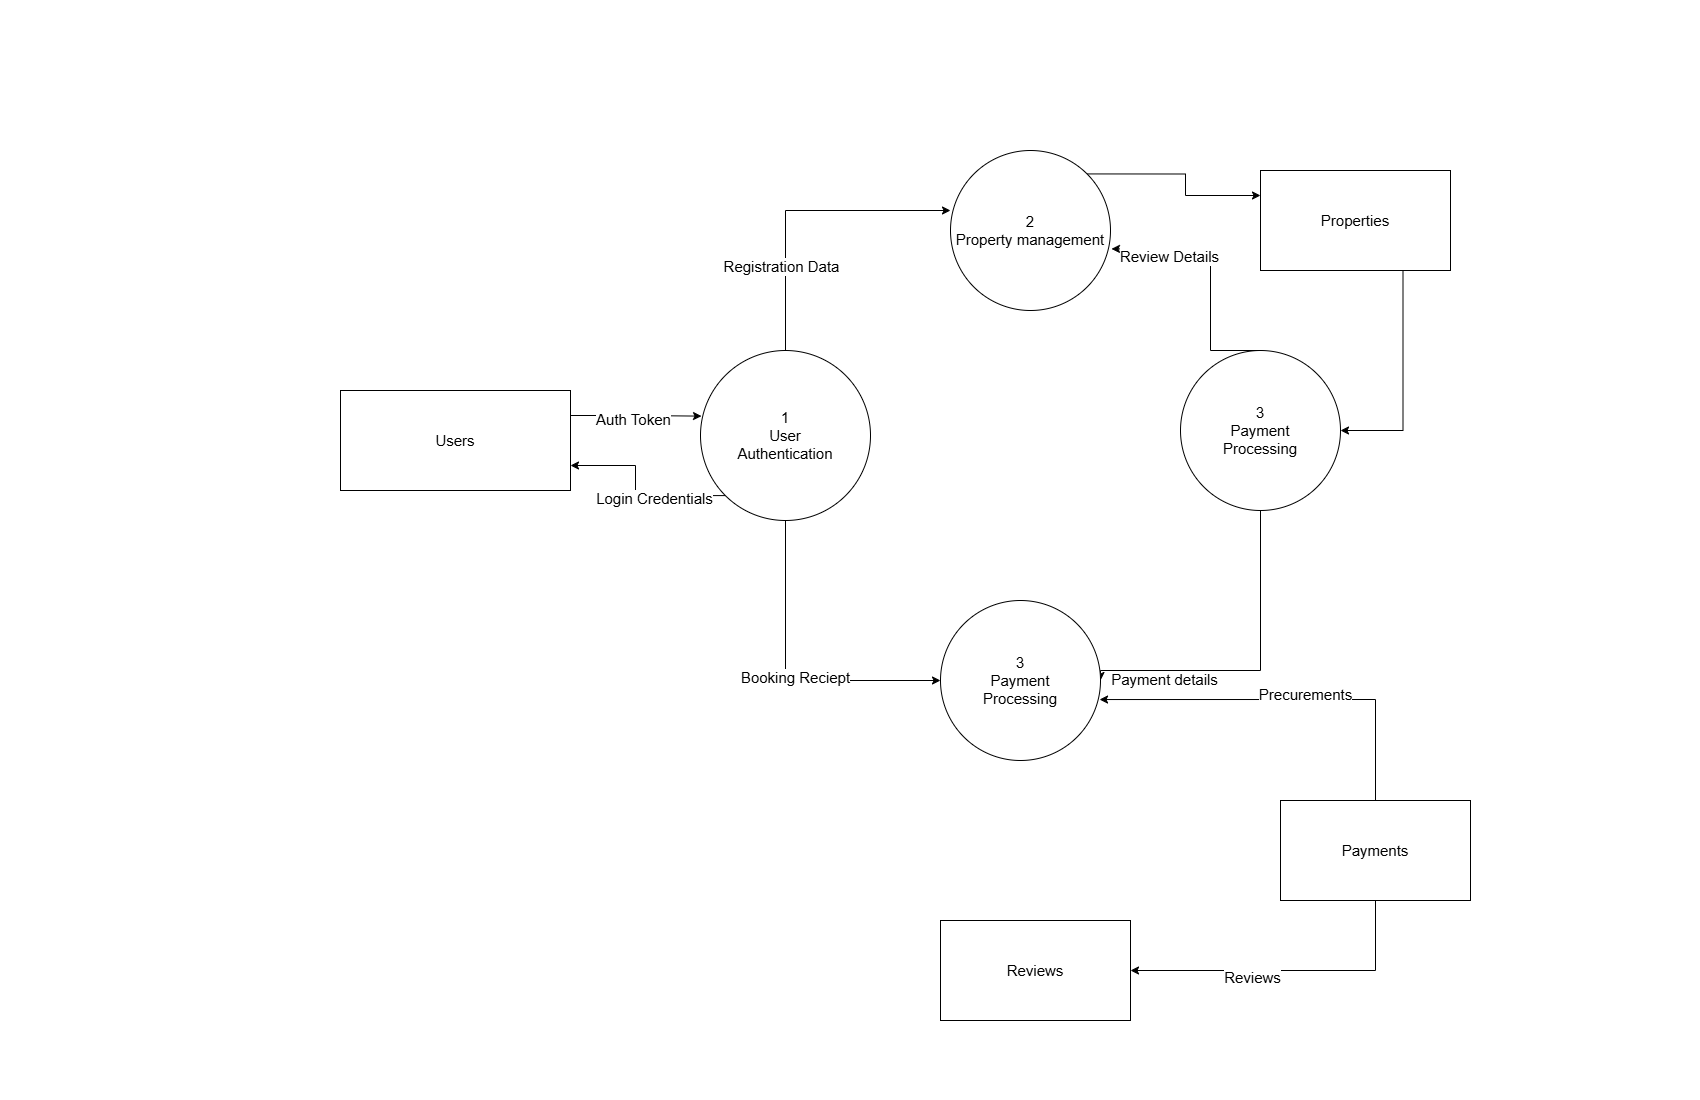

The diagram above was exported from draw.io. Its source (the exported page's mxGraphModel, read from the mxfile embedded in the PNG):
<mxGraphModel dx="3105" dy="1193" grid="1" gridSize="10" guides="1" tooltips="1" connect="1" arrows="1" fold="1" page="1" pageScale="1" pageWidth="850" pageHeight="1100" math="0" shadow="0">
  <root>
    <mxCell id="0" />
    <mxCell id="1" parent="0" />
    <mxCell id="yyWpSfr5TtPkbhhklfMH-14" style="edgeStyle=orthogonalEdgeStyle;rounded=0;orthogonalLoop=1;jettySize=auto;html=1;exitX=1;exitY=0;exitDx=0;exitDy=0;entryX=0;entryY=0.25;entryDx=0;entryDy=0;fontSize=15;" edge="1" parent="1" source="yyWpSfr5TtPkbhhklfMH-1" target="yyWpSfr5TtPkbhhklfMH-13">
      <mxGeometry relative="1" as="geometry" />
    </mxCell>
    <mxCell id="yyWpSfr5TtPkbhhklfMH-1" value="2&lt;div&gt;Property management&lt;/div&gt;" style="ellipse;whiteSpace=wrap;html=1;aspect=fixed;fontSize=15;" vertex="1" parent="1">
      <mxGeometry x="100" y="150" width="160" height="160" as="geometry" />
    </mxCell>
    <mxCell id="yyWpSfr5TtPkbhhklfMH-8" style="edgeStyle=orthogonalEdgeStyle;rounded=0;orthogonalLoop=1;jettySize=auto;html=1;exitX=0;exitY=1;exitDx=0;exitDy=0;entryX=1;entryY=0.75;entryDx=0;entryDy=0;fontSize=15;" edge="1" parent="1" source="yyWpSfr5TtPkbhhklfMH-2" target="yyWpSfr5TtPkbhhklfMH-6">
      <mxGeometry relative="1" as="geometry" />
    </mxCell>
    <mxCell id="yyWpSfr5TtPkbhhklfMH-9" value="Login Credentials" style="edgeLabel;html=1;align=center;verticalAlign=middle;resizable=0;points=[];fontSize=15;" vertex="1" connectable="0" parent="yyWpSfr5TtPkbhhklfMH-8">
      <mxGeometry x="-0.2167" y="2" relative="1" as="geometry">
        <mxPoint as="offset" />
      </mxGeometry>
    </mxCell>
    <mxCell id="yyWpSfr5TtPkbhhklfMH-26" style="edgeStyle=orthogonalEdgeStyle;rounded=0;orthogonalLoop=1;jettySize=auto;html=1;exitX=0.5;exitY=1;exitDx=0;exitDy=0;entryX=0;entryY=0.5;entryDx=0;entryDy=0;fontSize=15;" edge="1" parent="1" source="yyWpSfr5TtPkbhhklfMH-2" target="yyWpSfr5TtPkbhhklfMH-5">
      <mxGeometry relative="1" as="geometry" />
    </mxCell>
    <mxCell id="yyWpSfr5TtPkbhhklfMH-27" value="Booking Reciept" style="edgeLabel;html=1;align=center;verticalAlign=middle;resizable=0;points=[];fontSize=15;" vertex="1" connectable="0" parent="yyWpSfr5TtPkbhhklfMH-26">
      <mxGeometry x="0.0603" y="4" relative="1" as="geometry">
        <mxPoint x="1" as="offset" />
      </mxGeometry>
    </mxCell>
    <mxCell id="yyWpSfr5TtPkbhhklfMH-2" value="1&lt;div&gt;User&lt;/div&gt;&lt;div&gt;Authentication&lt;/div&gt;" style="ellipse;whiteSpace=wrap;html=1;aspect=fixed;fontSize=15;" vertex="1" parent="1">
      <mxGeometry x="-150" y="350" width="170" height="170" as="geometry" />
    </mxCell>
    <mxCell id="yyWpSfr5TtPkbhhklfMH-19" style="edgeStyle=orthogonalEdgeStyle;rounded=0;orthogonalLoop=1;jettySize=auto;html=1;exitX=0.5;exitY=1;exitDx=0;exitDy=0;entryX=1;entryY=0.5;entryDx=0;entryDy=0;fontSize=15;" edge="1" parent="1" source="yyWpSfr5TtPkbhhklfMH-4" target="yyWpSfr5TtPkbhhklfMH-5">
      <mxGeometry relative="1" as="geometry">
        <Array as="points">
          <mxPoint x="410" y="670" />
          <mxPoint x="250" y="670" />
        </Array>
      </mxGeometry>
    </mxCell>
    <mxCell id="yyWpSfr5TtPkbhhklfMH-20" value="Payment details" style="edgeLabel;html=1;align=center;verticalAlign=middle;resizable=0;points=[];fontSize=15;" vertex="1" connectable="0" parent="yyWpSfr5TtPkbhhklfMH-19">
      <mxGeometry x="0.5677" y="8" relative="1" as="geometry">
        <mxPoint as="offset" />
      </mxGeometry>
    </mxCell>
    <mxCell id="yyWpSfr5TtPkbhhklfMH-4" value="3&lt;div&gt;Payment&lt;/div&gt;&lt;div&gt;Processing&lt;/div&gt;" style="ellipse;whiteSpace=wrap;html=1;aspect=fixed;fontSize=15;" vertex="1" parent="1">
      <mxGeometry x="330" y="350" width="160" height="160" as="geometry" />
    </mxCell>
    <mxCell id="yyWpSfr5TtPkbhhklfMH-5" value="3&lt;div&gt;Payment&lt;/div&gt;&lt;div&gt;Processing&lt;/div&gt;" style="ellipse;whiteSpace=wrap;html=1;aspect=fixed;fontSize=15;" vertex="1" parent="1">
      <mxGeometry x="90" y="600" width="160" height="160" as="geometry" />
    </mxCell>
    <mxCell id="yyWpSfr5TtPkbhhklfMH-6" value="Users" style="rounded=0;whiteSpace=wrap;html=1;fontSize=15;" vertex="1" parent="1">
      <mxGeometry x="-510" y="390" width="230" height="100" as="geometry" />
    </mxCell>
    <mxCell id="yyWpSfr5TtPkbhhklfMH-7" style="edgeStyle=orthogonalEdgeStyle;rounded=0;orthogonalLoop=1;jettySize=auto;html=1;exitX=1;exitY=0.25;exitDx=0;exitDy=0;entryX=0.006;entryY=0.386;entryDx=0;entryDy=0;entryPerimeter=0;fontSize=15;" edge="1" parent="1" source="yyWpSfr5TtPkbhhklfMH-6" target="yyWpSfr5TtPkbhhklfMH-2">
      <mxGeometry relative="1" as="geometry" />
    </mxCell>
    <mxCell id="yyWpSfr5TtPkbhhklfMH-10" value="Auth Token" style="edgeLabel;html=1;align=center;verticalAlign=middle;resizable=0;points=[];fontSize=15;" vertex="1" connectable="0" parent="yyWpSfr5TtPkbhhklfMH-7">
      <mxGeometry x="-0.0512" y="-3" relative="1" as="geometry">
        <mxPoint x="-1" as="offset" />
      </mxGeometry>
    </mxCell>
    <mxCell id="yyWpSfr5TtPkbhhklfMH-11" style="edgeStyle=orthogonalEdgeStyle;rounded=0;orthogonalLoop=1;jettySize=auto;html=1;exitX=0.5;exitY=0;exitDx=0;exitDy=0;entryX=0;entryY=0.375;entryDx=0;entryDy=0;entryPerimeter=0;fontSize=15;" edge="1" parent="1" source="yyWpSfr5TtPkbhhklfMH-2" target="yyWpSfr5TtPkbhhklfMH-1">
      <mxGeometry relative="1" as="geometry" />
    </mxCell>
    <mxCell id="yyWpSfr5TtPkbhhklfMH-12" value="Registration Data" style="edgeLabel;html=1;align=center;verticalAlign=middle;resizable=0;points=[];fontSize=15;" vertex="1" connectable="0" parent="yyWpSfr5TtPkbhhklfMH-11">
      <mxGeometry x="-0.4464" y="5" relative="1" as="geometry">
        <mxPoint as="offset" />
      </mxGeometry>
    </mxCell>
    <mxCell id="yyWpSfr5TtPkbhhklfMH-15" style="edgeStyle=orthogonalEdgeStyle;rounded=0;orthogonalLoop=1;jettySize=auto;html=1;exitX=0.75;exitY=1;exitDx=0;exitDy=0;entryX=1;entryY=0.5;entryDx=0;entryDy=0;fontSize=15;" edge="1" parent="1" source="yyWpSfr5TtPkbhhklfMH-13" target="yyWpSfr5TtPkbhhklfMH-4">
      <mxGeometry relative="1" as="geometry" />
    </mxCell>
    <mxCell id="yyWpSfr5TtPkbhhklfMH-13" value="Properties" style="rounded=0;whiteSpace=wrap;html=1;fontSize=15;" vertex="1" parent="1">
      <mxGeometry x="410" y="170" width="190" height="100" as="geometry" />
    </mxCell>
    <mxCell id="yyWpSfr5TtPkbhhklfMH-16" style="edgeStyle=orthogonalEdgeStyle;rounded=0;orthogonalLoop=1;jettySize=auto;html=1;exitX=0.5;exitY=0;exitDx=0;exitDy=0;entryX=1.006;entryY=0.615;entryDx=0;entryDy=0;entryPerimeter=0;fontSize=15;" edge="1" parent="1" source="yyWpSfr5TtPkbhhklfMH-4" target="yyWpSfr5TtPkbhhklfMH-1">
      <mxGeometry relative="1" as="geometry">
        <Array as="points">
          <mxPoint x="360" y="350" />
          <mxPoint x="360" y="248" />
        </Array>
      </mxGeometry>
    </mxCell>
    <mxCell id="yyWpSfr5TtPkbhhklfMH-17" value="Review Details" style="edgeLabel;html=1;align=center;verticalAlign=middle;resizable=0;points=[];fontSize=15;" vertex="1" connectable="0" parent="yyWpSfr5TtPkbhhklfMH-16">
      <mxGeometry x="0.5436" y="6" relative="1" as="geometry">
        <mxPoint x="-1" as="offset" />
      </mxGeometry>
    </mxCell>
    <mxCell id="yyWpSfr5TtPkbhhklfMH-24" style="edgeStyle=orthogonalEdgeStyle;rounded=0;orthogonalLoop=1;jettySize=auto;html=1;exitX=0.5;exitY=1;exitDx=0;exitDy=0;entryX=1;entryY=0.5;entryDx=0;entryDy=0;fontSize=15;" edge="1" parent="1" source="yyWpSfr5TtPkbhhklfMH-18" target="yyWpSfr5TtPkbhhklfMH-23">
      <mxGeometry relative="1" as="geometry" />
    </mxCell>
    <mxCell id="yyWpSfr5TtPkbhhklfMH-25" value="Reviews" style="edgeLabel;html=1;align=center;verticalAlign=middle;resizable=0;points=[];fontSize=15;" vertex="1" connectable="0" parent="yyWpSfr5TtPkbhhklfMH-24">
      <mxGeometry x="0.2404" y="6" relative="1" as="geometry">
        <mxPoint x="1" as="offset" />
      </mxGeometry>
    </mxCell>
    <mxCell id="yyWpSfr5TtPkbhhklfMH-18" value="Payments" style="rounded=0;whiteSpace=wrap;html=1;fontSize=15;" vertex="1" parent="1">
      <mxGeometry x="430" y="800" width="190" height="100" as="geometry" />
    </mxCell>
    <mxCell id="yyWpSfr5TtPkbhhklfMH-21" style="edgeStyle=orthogonalEdgeStyle;rounded=0;orthogonalLoop=1;jettySize=auto;html=1;exitX=0.5;exitY=0;exitDx=0;exitDy=0;entryX=0.994;entryY=0.619;entryDx=0;entryDy=0;entryPerimeter=0;fontSize=15;" edge="1" parent="1" source="yyWpSfr5TtPkbhhklfMH-18" target="yyWpSfr5TtPkbhhklfMH-5">
      <mxGeometry relative="1" as="geometry" />
    </mxCell>
    <mxCell id="yyWpSfr5TtPkbhhklfMH-22" value="Precurements&lt;div&gt;&lt;br&gt;&lt;/div&gt;" style="edgeLabel;html=1;align=center;verticalAlign=middle;resizable=0;points=[];fontSize=15;" vertex="1" connectable="0" parent="yyWpSfr5TtPkbhhklfMH-21">
      <mxGeometry x="-0.0892" y="3" relative="1" as="geometry">
        <mxPoint as="offset" />
      </mxGeometry>
    </mxCell>
    <mxCell id="yyWpSfr5TtPkbhhklfMH-23" value="Reviews" style="rounded=0;whiteSpace=wrap;html=1;fontSize=15;" vertex="1" parent="1">
      <mxGeometry x="90" y="920" width="190" height="100" as="geometry" />
    </mxCell>
  </root>
</mxGraphModel>